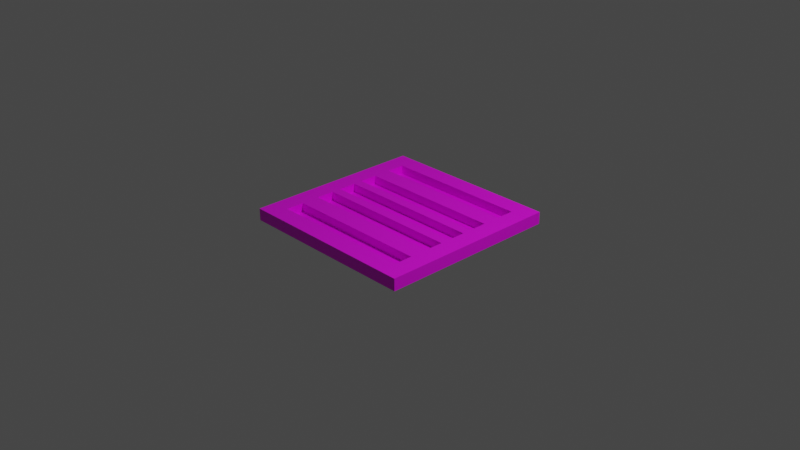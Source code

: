 # Source: Vent.blend  (saved by Blender 2.83.19; exported with 4.5.12 LTS)
import bpy
from mathutils import Matrix  # noqa: F401  (used for matrix-valued properties, if any)

bpy.ops.wm.read_factory_settings(use_empty=True)
scene = bpy.context.scene
scene.name = 'Scene'

# ---- collections
col_collection = bpy.data.collections.new('Collection'); scene.collection.children.link(col_collection)

# ---- images (referenced by path relative to the original .blend; pixels are not part of the script)
import os
ASSET_DIR = os.environ.get("B2B_ASSET_DIR", "")  # directory of the original .blend (textures are referenced by path, not embedded)
HERE = os.path.dirname(os.path.abspath(__file__))  # packed textures are extracted next to this script under _unpacked/

def load_image(name, relpath, width, height, colorspace="sRGB"):
    """Load a texture the original file referenced (path relative to the .blend, or extracted next to this script)."""
    p = next((c for c in (os.path.join(HERE, relpath), os.path.join(ASSET_DIR, relpath)) if relpath and os.path.exists(c)), "")
    if p:
        img = bpy.data.images.load(p, check_existing=True)
        img.name = name
    else:  # same state as the original file: an image datablock whose file is absent (Cycles renders it pink)
        img = bpy.data.images.new(name, width, height)
        img.source = "FILE"
        img.filepath = "//" + (relpath or name)
    img.colorspace_settings.name = colorspace
    return img
img_grayscale_png = load_image('GrayScale.png', 'GrayScale.png', 1024, 1024, 'sRGB')

# ---- materials (node trees are filled in below, after node groups)
mat_ventcolours = bpy.data.materials.new('VentColours')
mat_ventcolours.use_transparent_shadow = False

# ---- material node trees
mat_ventcolours.use_nodes = True; mat_ventcolours.node_tree.nodes.clear()
_N = mat_ventcolours.node_tree.nodes; _L = mat_ventcolours.node_tree.links
n0 = _N.new('ShaderNodeBsdfPrincipled'); n0.name = 'Principled BSDF'; n0.location = (10, 300)
n0.distribution = 'GGX'
n0.subsurface_method = 'BURLEY'
n0.inputs[3].default_value = 1.45
n0.inputs[27].default_value = (0.0, 0.0, 0.0, 1.0)
n0.inputs[28].default_value = 1.0
n1 = _N.new('ShaderNodeOutputMaterial'); n1.name = 'Material Output'; n1.location = (300, 300)
n2 = _N.new('ShaderNodeTexImage'); n2.name = 'Image Texture'; n2.location = (-311, 289)
n2.image = img_grayscale_png
_L.new(n0.outputs[0], n1.inputs[0])
_L.new(n2.outputs[0], n0.inputs[0])
n1.is_active_output = True

# ---- world
world_world = bpy.data.worlds.new('World'); scene.world = world_world
world_world.use_nodes = True; world_world.node_tree.nodes.clear()
_N = world_world.node_tree.nodes; _L = world_world.node_tree.links
n0 = _N.new('ShaderNodeOutputWorld'); n0.name = 'World Output'; n0.location = (300, 300)
n1 = _N.new('ShaderNodeBackground'); n1.name = 'Background'; n1.location = (10, 300)
n1.inputs[0].default_value = (0.05088, 0.05088, 0.05088, 1.0)
_L.new(n1.outputs[0], n0.inputs[0])
n0.is_active_output = True
world_world.color = (0.05088, 0.05088, 0.05088)
world_world.use_sun_shadow = False
world_world.sun_shadow_jitter_overblur = 0.0

# ---- cameras
cam_camera = bpy.data.cameras.new('Camera')
cam_camera.clip_end = 100.0
cam_camera.ortho_scale = 7.314

# ---- lights
light_light = bpy.data.lights.new('Light', 'POINT')
light_light.transmission_factor = 0.0
light_light.energy = 1000.0
light_light.shadow_soft_size = 0.1
light_light.shadow_maximum_resolution = 0.006
light_light.use_absolute_resolution = True

# ---- meshes
me_plane = bpy.data.meshes.new('Plane')
me_plane.from_pydata([(-1.0, -1.0, 0.0), (-0.8, -1.0, 0.0), (-0.8, -0.8, 0.0), (-0.8, -0.4, 0.0), (-0.8, -0.6, 0.0), (-0.8, -0.2, 0.0), (-0.8, -1.0, 0.0), (-1.0, -1.0, 0.0), (-0.8, -0.8, 0.0), (-0.8, -0.2, 0.0), (-0.8, -0.6, 0.0), (-0.8, -0.4, 0.0), (-0.8, -0.1, 0.0), (-0.8, -1.0, 0.0), (-1.0, -1.0, 0.0), (-0.8, -0.8, 0.0), (-0.8, -0.1, 0.0), (-0.8, -0.6, 0.0), (-0.8, -0.4, 0.0), (-0.8, -0.2, 0.0), (-0.8, -1.0, 0.09476), (-1.0, -1.0, 0.09476), (-0.8, -0.8, 0.09476), (-0.8, -0.1, 0.09476), (-0.8, -0.6, 0.09476), (-0.8, -0.4, 0.09476), (-0.8, -0.2, 0.09476), (-1.0, -1.0, -0.03635), (1.0, -1.0, 0.0), (0.0, -0.8, 0.0), (0.0, -1.0, 0.0), (0.8, -1.0, 0.0), (0.8, -0.8, 0.0), (0.0, -0.4, 0.0), (0.8, -0.4, 0.0), (0.0, -0.6, 0.0), (0.8, -0.6, 0.0), (0.0, -0.2, 0.0), (0.8, -0.2, 0.0), (0.0, -1.0, 0.0), (0.0, -0.8, 0.0), (0.8, -1.0, 0.0), (0.0, -0.2, 0.0), (1.0, -1.0, 0.0), (0.8, -0.8, 0.0), (0.8, -0.2, 0.0), (0.0, -0.6, 0.0), (0.0, -0.4, 0.0), (0.8, -0.6, 0.0), (0.8, -0.4, 0.0), (0.0, -0.1, 0.0), (0.0, -0.1, 0.0), (0.8, -0.1, 0.0), (0.0, -1.0, 0.0), (0.0, -0.8, 0.0), (0.8, -1.0, 0.0), (1.0, -1.0, 0.0), (0.8, -0.8, 0.0), (0.8, -0.1, 0.0), (0.0, -0.6, 0.0), (0.0, -0.4, 0.0), (0.8, -0.6, 0.0), (0.8, -0.4, 0.0), (0.8, -0.2, 0.0), (0.0, -0.2, 0.0), (0.0, -0.1, 0.0), (0.0, -1.0, 0.09476), (0.0, -0.8, 0.09476), (0.8, -1.0, 0.09476), (1.0, -1.0, 0.09476), (0.8, -0.8, 0.09476), (0.8, -0.1, 0.09476), (0.0, -0.6, 0.09476), (0.0, -0.4, 0.09476), (0.8, -0.6, 0.09476), (0.8, -0.4, 0.09476), (0.8, -0.2, 0.09476), (0.0, -0.2, 0.09476), (0.0, -0.1, 0.09476), (0.0, -1.0, -0.03635), (1.0, -1.0, -0.03635), (-1.0, 1.0, 0.0), (-1.0, 0.0, 0.0), (-0.8, 0.0, 0.0), (-0.8, 1.0, 0.0), (-0.8, 0.8, 0.0), (-0.8, 0.4, 0.0), (-0.8, 0.6, 0.0), (-0.8, 0.2, 0.0), (-0.8, 0.0, 0.0), (-1.0, 0.0, 0.0), (-0.8, 1.0, 0.0), (-1.0, 1.0, 0.0), (-0.8, 0.8, 0.0), (-0.8, 0.2, 0.0), (-0.8, 0.6, 0.0), (-0.8, 0.4, 0.0), (-0.8, 0.1, 0.0), (-0.8, 0.0, 0.0), (-1.0, 0.0, 0.0), (-0.8, 1.0, 0.0), (-1.0, 1.0, 0.0), (-0.8, 0.8, 0.0), (-0.8, 0.1, 0.0), (-0.8, 0.6, 0.0), (-0.8, 0.4, 0.0), (-0.8, 0.2, 0.0), (-0.8, 0.0, 0.09476), (-1.0, 0.0, 0.09476), (-0.8, 1.0, 0.09476), (-1.0, 1.0, 0.09476), (-0.8, 0.8, 0.09476), (-0.8, 0.1, 0.09476), (-0.8, 0.6, 0.09476), (-0.8, 0.4, 0.09476), (-0.8, 0.2, 0.09476), (-1.0, 1.0, -0.03635), (-1.0, 0.0, -0.03635), (1.0, 1.0, 0.0), (0.0, 0.0, 0.0), (0.0, 0.8, 0.0), (1.0, 0.0, 0.0), (0.0, 1.0, 0.0), (0.8, 0.0, 0.0), (0.8, 1.0, 0.0), (0.8, 0.8, 0.0), (0.0, 0.4, 0.0), (0.8, 0.4, 0.0), (0.0, 0.6, 0.0), (0.8, 0.6, 0.0), (0.0, 0.2, 0.0), (0.8, 0.2, 0.0), (0.0, 1.0, 0.0), (0.0, 0.8, 0.0), (0.8, 0.0, 0.0), (1.0, 0.0, 0.0), (0.8, 1.0, 0.0), (0.0, 0.2, 0.0), (0.0, 0.0, 0.0), (1.0, 1.0, 0.0), (0.8, 0.8, 0.0), (0.8, 0.2, 0.0), (0.0, 0.6, 0.0), (0.0, 0.4, 0.0), (0.8, 0.6, 0.0), (0.8, 0.4, 0.0), (0.0, 0.1, 0.0), (0.0, 0.1, 0.0), (0.8, 0.1, 0.0), (0.0, 1.0, 0.0), (0.0, 0.8, 0.0), (0.8, 0.0, 0.0), (1.0, 0.0, 0.0), (0.8, 1.0, 0.0), (1.0, 1.0, 0.0), (0.8, 0.8, 0.0), (0.8, 0.1, 0.0), (0.0, 0.6, 0.0), (0.0, 0.4, 0.0), (0.8, 0.6, 0.0), (0.8, 0.4, 0.0), (0.8, 0.2, 0.0), (0.0, 0.2, 0.0), (0.0, 0.1, 0.0), (0.0, 1.0, 0.09476), (0.0, 0.8, 0.09476), (0.8, 0.0, 0.09476), (1.0, 0.0, 0.09476), (0.8, 1.0, 0.09476), (1.0, 1.0, 0.09476), (0.8, 0.8, 0.09476), (0.8, 0.1, 0.09476), (0.0, 0.6, 0.09476), (0.0, 0.4, 0.09476), (0.8, 0.6, 0.09476), (0.8, 0.4, 0.09476), (0.8, 0.2, 0.09476), (0.0, 0.2, 0.09476), (0.0, 0.1, 0.09476), (0.0, 1.0, -0.03635), (1.0, 1.0, -0.03635), (1.0, 0.0, -0.03635), (0.0, 0.0, -0.03635)], [], [(4, 35, 46, 10), (2, 29, 35, 4), (3, 33, 37, 5), (2, 4, 10, 8), (7, 6, 13, 14), (12, 51, 138, 89), (90, 7, 14, 99), (47, 11, 18, 60), (1, 30, 39, 6), (3, 5, 9, 11), (5, 37, 42, 9), (33, 3, 11, 47), (82, 0, 7, 90), (0, 1, 6, 7), (29, 2, 8, 40), (51, 12, 16, 65), (19, 64, 77, 26), (8, 10, 17, 15), (40, 8, 15, 54), (10, 46, 59, 17), (12, 89, 98, 16), (11, 9, 19, 18), (9, 42, 64, 19), (6, 39, 53, 13), (20, 66, 67, 22), (24, 72, 73, 25), (21, 20, 22, 24, 25, 26, 23, 107, 108), (26, 77, 78, 23), (60, 18, 25, 73), (65, 16, 23, 78), (99, 14, 21, 108), (15, 17, 24, 22), (54, 15, 22, 67), (17, 59, 72, 24), (16, 98, 107, 23), (18, 19, 26, 25), (14, 13, 53, 66, 20, 21), (79, 27, 117, 182), (14, 99, 117, 27), (13, 14, 27, 79, 53), (36, 48, 46, 35), (30, 39, 40, 29), (32, 36, 35, 29), (34, 38, 37, 33), (32, 44, 48, 36), (43, 56, 55, 41), (52, 134, 138, 51), (135, 152, 56, 43), (47, 60, 62, 49), (35, 46, 47, 33), (31, 41, 39, 30), (34, 49, 45, 38), (50, 51, 138, 119), (38, 45, 42, 37), (33, 47, 49, 34), (121, 135, 43, 28), (28, 43, 41, 31), (29, 40, 44, 32), (37, 42, 51, 50), (51, 65, 58, 52), (64, 77, 78, 65), (53, 66, 67, 54), (59, 72, 73, 60), (63, 76, 77, 64), (44, 57, 61, 48), (40, 54, 57, 44), (48, 61, 59, 46), (42, 64, 65, 51), (52, 58, 151, 134), (39, 53, 54, 40), (49, 62, 63, 45), (45, 63, 64, 42), (46, 59, 60, 47), (41, 55, 53, 39), (68, 70, 67, 66), (74, 75, 73, 72), (69, 167, 166, 71, 76, 75, 74, 70, 68), (76, 71, 78, 77), (60, 73, 75, 62), (65, 78, 71, 58), (152, 167, 69, 56), (57, 70, 74, 61), (54, 67, 70, 57), (61, 74, 72, 59), (58, 71, 166, 151), (62, 75, 76, 63), (56, 69, 68, 66, 53, 55), (79, 182, 181, 80), (56, 80, 181, 152), (138, 182, 79, 53), (55, 53, 79, 80, 56), (83, 89, 90, 82), (87, 95, 142, 128), (85, 87, 128, 120), (86, 88, 130, 126), (85, 93, 95, 87), (92, 101, 100, 91), (97, 89, 138, 147), (90, 99, 101, 92), (143, 158, 105, 96), (84, 91, 132, 122), (86, 96, 94, 88), (88, 94, 137, 130), (126, 143, 96, 86), (119, 138, 89, 83), (82, 90, 92, 81), (81, 92, 91, 84), (120, 133, 93, 85), (147, 163, 103, 97), (106, 115, 177, 162), (93, 102, 104, 95), (133, 150, 102, 93), (95, 104, 157, 142), (97, 103, 98, 89), (96, 105, 106, 94), (89, 98, 99, 90), (94, 106, 162, 137), (91, 100, 149, 132), (109, 111, 165, 164), (113, 114, 173, 172), (110, 108, 107, 112, 115, 114, 113, 111, 109), (115, 112, 178, 177), (98, 107, 108, 99), (158, 173, 114, 105), (163, 178, 112, 103), (99, 108, 110, 101), (102, 111, 113, 104), (150, 165, 111, 102), (104, 113, 172, 157), (103, 112, 107, 98), (105, 114, 115, 106), (101, 110, 109, 164, 149, 100), (179, 182, 117, 116), (99, 117, 182, 138), (101, 116, 117, 99), (100, 149, 179, 116, 101), (123, 121, 135, 134), (129, 128, 142, 144), (122, 120, 133, 132), (125, 120, 128, 129), (127, 126, 130, 131), (125, 129, 144, 140), (139, 136, 153, 154), (148, 147, 138, 134), (135, 139, 154, 152), (143, 145, 160, 158), (128, 126, 143, 142), (124, 122, 132, 136), (127, 131, 141, 145), (146, 119, 138, 147), (131, 130, 137, 141), (126, 127, 145, 143), (119, 123, 134, 138), (121, 118, 139, 135), (118, 124, 136, 139), (120, 125, 140, 133), (130, 146, 147, 137), (147, 148, 156, 163), (162, 163, 178, 177), (149, 150, 165, 164), (157, 158, 173, 172), (161, 162, 177, 176), (140, 144, 159, 155), (133, 140, 155, 150), (144, 142, 157, 159), (137, 147, 163, 162), (148, 134, 151, 156), (132, 133, 150, 149), (145, 141, 161, 160), (134, 135, 152, 151), (141, 137, 162, 161), (142, 143, 158, 157), (136, 132, 149, 153), (168, 164, 165, 170), (174, 172, 173, 175), (169, 168, 170, 174, 175, 176, 171, 166, 167), (176, 177, 178, 171), (151, 152, 167, 166), (158, 160, 175, 173), (163, 156, 171, 178), (152, 154, 169, 167), (155, 159, 174, 170), (150, 155, 170, 165), (159, 157, 172, 174), (156, 151, 166, 171), (160, 161, 176, 175), (154, 153, 149, 164, 168, 169), (179, 180, 181, 182), (152, 138, 182, 181), (154, 152, 181, 180), (138, 149, 179, 182), (153, 154, 180, 179, 149)])
_uv = me_plane.uv_layers.new(name='UVMap')
_uv.uv.foreach_set('vector', [0.0, 0.0, 0.0, 0.0, 0.0, 0.0, 0.0, 0.0, 0.02128, 0.9196, 0.02128, 0.5387, 0.09936, 0.5387, 0.09936, 0.9196, 0.01822, 0.7202, 0.01822, 0.3392, 0.0963, 0.3392, 0.0963, 0.7202, 0.0, 0.0, 0.0, 0.0, 0.0, 0.0, 0.0, 0.0, 0.0, 0.0, 0.0, 0.0, 0.0, 0.0, 0.0, 0.0, 0.04236, 0.9081, 0.04236, 0.5271, 0.08139, 0.5271, 0.08139, 0.9081, 0.0, 0.0, 0.0, 0.0, 0.0, 0.0, 0.0, 0.0, 0.0, 0.0, 0.0, 0.0, 0.0, 0.0, 0.0, 0.0, 0.0, 0.0, 0.0, 0.0, 0.0, 0.0, 0.0, 0.0, 0.0, 0.0, 0.0, 0.0, 0.0, 0.0, 0.0, 0.0, 0.0, 0.0, 0.0, 0.0, 0.0, 0.0, 0.0, 0.0, 0.0, 0.0, 0.0, 0.0, 0.0, 0.0, 0.0, 0.0, 0.0, 0.0, 0.0, 0.0, 0.0, 0.0, 0.0, 0.0, 0.0, 0.0, 0.0, 0.0, 0.0, 0.0, 0.0, 0.0, 0.0, 0.0, 0.0, 0.0, 0.0, 0.0, 0.0, 0.0, 0.0, 0.0, 0.0, 0.0, 0.0, 0.0, 0.0, 0.0, 0.3846, 0.5396, 0.3846, 0.1586, 0.4216, 0.1586, 0.4216, 0.5396, 0.0, 0.0, 0.0, 0.0, 0.0, 0.0, 0.0, 0.0, 0.0, 0.0, 0.0, 0.0, 0.0, 0.0, 0.0, 0.0, 0.0, 0.0, 0.0, 0.0, 0.0, 0.0, 0.0, 0.0, 0.0, 0.0, 0.0, 0.0, 0.0, 0.0, 0.0, 0.0, 0.0, 0.0, 0.0, 0.0, 0.0, 0.0, 0.0, 0.0, 0.0, 0.0, 0.0, 0.0, 0.0, 0.0, 0.0, 0.0, 0.0, 0.0, 0.0, 0.0, 0.0, 0.0, 0.0, 0.0, 0.6397, 0.7351, 0.6397, 0.3542, 0.7178, 0.3542, 0.7178, 0.7351, 0.6447, 0.7792, 0.6447, 0.3983, 0.7228, 0.3983, 0.7228, 0.7792, 0.7131, 0.9359, 0.6417, 0.9359, 0.6417, 0.8318, 0.6417, 0.7277, 0.6417, 0.6236, 0.6417, 0.5195, 0.6417, 0.4675, 0.6417, 0.4154, 0.7131, 0.4154, 0.6733, 0.7876, 0.6733, 0.4067, 0.7123, 0.4067, 0.7123, 0.7876, 0.4337, 0.3864, 0.4337, 0.7674, 0.3967, 0.7674, 0.3967, 0.3864, 0.4816, 0.294, 0.4816, 0.675, 0.4446, 0.675, 0.4446, 0.294, 0.4454, 0.4151, 0.4454, 0.8913, 0.4084, 0.8913, 0.4084, 0.4151, 0.6506, 0.6024, 0.6506, 0.6976, 0.6136, 0.6976, 0.6136, 0.6024, 0.4216, 0.5586, 0.4216, 0.9396, 0.3846, 0.9396, 0.3846, 0.5586, 0.4377, 0.7674, 0.4377, 0.3864, 0.4747, 0.3864, 0.4747, 0.7674, 0.6506, 0.7512, 0.6506, 0.7988, 0.6136, 0.7988, 0.6136, 0.7512, 0.6118, 0.7024, 0.6118, 0.7976, 0.5748, 0.7976, 0.5748, 0.7024, 0.4334, 0.9102, 0.4334, 0.8149, 0.4334, 0.434, 0.4704, 0.434, 0.4704, 0.8149, 0.4704, 0.9102, 0.08765, 0.9881, 0.00976, 0.9881, 0.00976, 0.5119, 0.08765, 0.5119, 0.4454, 0.8913, 0.4454, 0.4151, 0.4596, 0.4151, 0.4596, 0.8913, 0.4429, 0.7225, 0.4429, 0.8178, 0.4287, 0.8178, 0.4287, 0.3416, 0.4429, 0.3416, 0.0, 0.0, 0.0, 0.0, 0.0, 0.0, 0.0, 0.0, 0.0, 0.0, 0.0, 0.0, 0.0, 0.0, 0.0, 0.0, 0.02128, 0.9196, 0.09936, 0.9196, 0.09936, 0.5387, 0.02128, 0.5387, 0.01822, 0.7202, 0.0963, 0.7202, 0.0963, 0.3392, 0.01822, 0.3392, 0.0, 0.0, 0.0, 0.0, 0.0, 0.0, 0.0, 0.0, 0.0, 0.0, 0.0, 0.0, 0.0, 0.0, 0.0, 0.0, 0.04236, 0.9081, 0.08139, 0.9081, 0.08139, 0.5271, 0.04236, 0.5271, 0.0, 0.0, 0.0, 0.0, 0.0, 0.0, 0.0, 0.0, 0.0, 0.0, 0.0, 0.0, 0.0, 0.0, 0.0, 0.0, 0.0, 0.0, 0.0, 0.0, 0.0, 0.0, 0.0, 0.0, 0.0, 0.0, 0.0, 0.0, 0.0, 0.0, 0.0, 0.0, 0.0, 0.0, 0.0, 0.0, 0.0, 0.0, 0.0, 0.0, 0.0, 0.0, 0.0, 0.0, 0.0, 0.0, 0.0, 0.0, 0.0, 0.0, 0.0, 0.0, 0.0, 0.0, 0.0, 0.0, 0.0, 0.0, 0.0, 0.0, 0.0, 0.0, 0.0, 0.0, 0.0, 0.0, 0.0, 0.0, 0.0, 0.0, 0.0, 0.0, 0.0, 0.0, 0.0, 0.0, 0.0, 0.0, 0.0, 0.0, 0.0, 0.0, 0.0, 0.0, 0.0, 0.0, 0.0, 0.0, 0.0, 0.0, 0.0, 0.0, 0.0, 0.0, 0.0, 0.0, 0.0, 0.0, 0.0, 0.0, 0.0, 0.0, 0.0, 0.0, 0.6506, 0.7012, 0.6136, 0.7012, 0.6136, 0.7488, 0.6506, 0.7488, 0.6118, 0.5024, 0.5748, 0.5024, 0.5748, 0.5976, 0.6118, 0.5976, 0.6118, 0.6024, 0.5748, 0.6024, 0.5748, 0.6976, 0.6118, 0.6976, 0.3846, 0.5396, 0.4216, 0.5396, 0.4216, 0.1586, 0.3846, 0.1586, 0.0, 0.0, 0.0, 0.0, 0.0, 0.0, 0.0, 0.0, 0.0, 0.0, 0.0, 0.0, 0.0, 0.0, 0.0, 0.0, 0.0, 0.0, 0.0, 0.0, 0.0, 0.0, 0.0, 0.0, 0.0, 0.0, 0.0, 0.0, 0.0, 0.0, 0.0, 0.0, 0.0, 0.0, 0.0, 0.0, 0.0, 0.0, 0.0, 0.0, 0.0, 0.0, 0.0, 0.0, 0.0, 0.0, 0.0, 0.0, 0.0, 0.0, 0.0, 0.0, 0.0, 0.0, 0.0, 0.0, 0.0, 0.0, 0.0, 0.0, 0.0, 0.0, 0.0, 0.0, 0.0, 0.0, 0.0, 0.0, 0.0, 0.0, 0.0, 0.0, 0.0, 0.0, 0.0, 0.0, 0.0, 0.0, 0.0, 0.0, 0.6397, 0.7351, 0.7178, 0.7351, 0.7178, 0.3542, 0.6397, 0.3542, 0.6447, 0.7792, 0.7228, 0.7792, 0.7228, 0.3983, 0.6447, 0.3983, 0.7131, 0.9359, 0.7131, 0.4154, 0.6417, 0.4154, 0.6417, 0.4675, 0.6417, 0.5195, 0.6417, 0.6236, 0.6417, 0.7277, 0.6417, 0.8318, 0.6417, 0.9359, 0.6733, 0.7876, 0.7123, 0.7876, 0.7123, 0.4067, 0.6733, 0.4067, 0.4337, 0.3864, 0.3967, 0.3864, 0.3967, 0.7674, 0.4337, 0.7674, 0.4816, 0.294, 0.4446, 0.294, 0.4446, 0.675, 0.4816, 0.675, 0.4454, 0.4151, 0.4084, 0.4151, 0.4084, 0.8913, 0.4454, 0.8913, 0.6506, 0.6024, 0.6136, 0.6024, 0.6136, 0.6976, 0.6506, 0.6976, 0.4216, 0.5586, 0.3846, 0.5586, 0.3846, 0.9396, 0.4216, 0.9396, 0.4377, 0.7674, 0.4747, 0.7674, 0.4747, 0.3864, 0.4377, 0.3864, 0.6506, 0.7512, 0.6136, 0.7512, 0.6136, 0.7988, 0.6506, 0.7988, 0.6118, 0.7024, 0.5748, 0.7024, 0.5748, 0.7976, 0.6118, 0.7976, 0.4334, 0.9102, 0.4704, 0.9102, 0.4704, 0.8149, 0.4704, 0.434, 0.4334, 0.434, 0.4334, 0.8149, 0.08765, 0.9881, 0.08765, 0.5119, 0.00976, 0.5119, 0.00976, 0.9881, 0.4454, 0.8913, 0.4596, 0.8913, 0.4596, 0.4151, 0.4454, 0.4151, 0.7206, 0.4881, 0.7347, 0.4881, 0.7347, 0.0119, 0.7206, 0.0119, 0.4429, 0.7225, 0.4429, 0.3416, 0.4287, 0.3416, 0.4287, 0.8178, 0.4429, 0.8178, 0.0, 0.0, 0.0, 0.0, 0.0, 0.0, 0.0, 0.0, 0.0, 0.0, 0.0, 0.0, 0.0, 0.0, 0.0, 0.0, 0.02128, 0.9196, 0.09936, 0.9196, 0.09936, 0.5387, 0.02128, 0.5387, 0.01822, 0.7202, 0.0963, 0.7202, 0.0963, 0.3392, 0.01822, 0.3392, 0.0, 0.0, 0.0, 0.0, 0.0, 0.0, 0.0, 0.0, 0.0, 0.0, 0.0, 0.0, 0.0, 0.0, 0.0, 0.0, 0.04236, 0.9081, 0.08139, 0.9081, 0.08139, 0.5271, 0.04236, 0.5271, 0.0, 0.0, 0.0, 0.0, 0.0, 0.0, 0.0, 0.0, 0.0, 0.0, 0.0, 0.0, 0.0, 0.0, 0.0, 0.0, 0.0, 0.0, 0.0, 0.0, 0.0, 0.0, 0.0, 0.0, 0.0, 0.0, 0.0, 0.0, 0.0, 0.0, 0.0, 0.0, 0.0, 0.0, 0.0, 0.0, 0.0, 0.0, 0.0, 0.0, 0.0, 0.0, 0.0, 0.0, 0.0, 0.0, 0.0, 0.0, 0.0, 0.0, 0.0, 0.0, 0.0, 0.0, 0.0, 0.0, 0.0, 0.0, 0.0, 0.0, 0.0, 0.0, 0.0, 0.0, 0.0, 0.0, 0.0, 0.0, 0.0, 0.0, 0.0, 0.0, 0.0, 0.0, 0.0, 0.0, 0.0, 0.0, 0.0, 0.0, 0.0, 0.0, 0.0, 0.0, 0.0, 0.0, 0.0, 0.0, 0.3846, 0.5396, 0.4216, 0.5396, 0.4216, 0.1586, 0.3846, 0.1586, 0.0, 0.0, 0.0, 0.0, 0.0, 0.0, 0.0, 0.0, 0.0, 0.0, 0.0, 0.0, 0.0, 0.0, 0.0, 0.0, 0.0, 0.0, 0.0, 0.0, 0.0, 0.0, 0.0, 0.0, 0.0, 0.0, 0.0, 0.0, 0.0, 0.0, 0.0, 0.0, 0.0, 0.0, 0.0, 0.0, 0.0, 0.0, 0.0, 0.0, 0.0, 0.0, 0.0, 0.0, 0.0, 0.0, 0.0, 0.0, 0.0, 0.0, 0.0, 0.0, 0.0, 0.0, 0.0, 0.0, 0.0, 0.0, 0.0, 0.0, 0.0, 0.0, 0.0, 0.0, 0.6397, 0.7351, 0.7178, 0.7351, 0.7178, 0.3542, 0.6397, 0.3542, 0.6447, 0.7792, 0.7228, 0.7792, 0.7228, 0.3983, 0.6447, 0.3983, 0.7131, 0.9359, 0.7131, 0.4154, 0.6417, 0.4154, 0.6417, 0.4675, 0.6417, 0.5195, 0.6417, 0.6236, 0.6417, 0.7277, 0.6417, 0.8318, 0.6417, 0.9359, 0.6733, 0.7876, 0.7123, 0.7876, 0.7123, 0.4067, 0.6733, 0.4067, 0.6506, 0.5024, 0.6136, 0.5024, 0.6136, 0.5976, 0.6506, 0.5976, 0.4337, 0.3864, 0.3967, 0.3864, 0.3967, 0.7674, 0.4337, 0.7674, 0.4816, 0.294, 0.4446, 0.294, 0.4446, 0.675, 0.4816, 0.675, 0.4454, 0.4151, 0.4084, 0.4151, 0.4084, 0.8913, 0.4454, 0.8913, 0.6506, 0.6024, 0.6136, 0.6024, 0.6136, 0.6976, 0.6506, 0.6976, 0.4216, 0.5586, 0.3846, 0.5586, 0.3846, 0.9396, 0.4216, 0.9396, 0.4377, 0.7674, 0.4747, 0.7674, 0.4747, 0.3864, 0.4377, 0.3864, 0.6506, 0.7512, 0.6136, 0.7512, 0.6136, 0.7988, 0.6506, 0.7988, 0.6118, 0.7024, 0.5748, 0.7024, 0.5748, 0.7976, 0.6118, 0.7976, 0.4334, 0.9102, 0.4704, 0.9102, 0.4704, 0.8149, 0.4704, 0.434, 0.4334, 0.434, 0.4334, 0.8149, 0.08765, 0.9881, 0.08765, 0.5119, 0.00976, 0.5119, 0.00976, 0.9881, 0.7355, 0.4881, 0.7496, 0.4881, 0.7496, 0.0119, 0.7355, 0.0119, 0.4454, 0.8913, 0.4596, 0.8913, 0.4596, 0.4151, 0.4454, 0.4151, 0.4429, 0.7225, 0.4429, 0.3416, 0.4287, 0.3416, 0.4287, 0.8178, 0.4429, 0.8178, 0.0, 0.0, 0.0, 0.0, 0.0, 0.0, 0.0, 0.0, 0.0, 0.0, 0.0, 0.0, 0.0, 0.0, 0.0, 0.0, 0.0, 0.0, 0.0, 0.0, 0.0, 0.0, 0.0, 0.0, 0.02128, 0.9196, 0.02128, 0.5387, 0.09936, 0.5387, 0.09936, 0.9196, 0.01822, 0.7202, 0.01822, 0.3392, 0.0963, 0.3392, 0.0963, 0.7202, 0.0, 0.0, 0.0, 0.0, 0.0, 0.0, 0.0, 0.0, 0.0, 0.0, 0.0, 0.0, 0.0, 0.0, 0.0, 0.0, 0.04236, 0.9081, 0.04236, 0.5271, 0.08139, 0.5271, 0.08139, 0.9081, 0.0, 0.0, 0.0, 0.0, 0.0, 0.0, 0.0, 0.0, 0.0, 0.0, 0.0, 0.0, 0.0, 0.0, 0.0, 0.0, 0.0, 0.0, 0.0, 0.0, 0.0, 0.0, 0.0, 0.0, 0.0, 0.0, 0.0, 0.0, 0.0, 0.0, 0.0, 0.0, 0.0, 0.0, 0.0, 0.0, 0.0, 0.0, 0.0, 0.0, 0.0, 0.0, 0.0, 0.0, 0.0, 0.0, 0.0, 0.0, 0.0, 0.0, 0.0, 0.0, 0.0, 0.0, 0.0, 0.0, 0.0, 0.0, 0.0, 0.0, 0.0, 0.0, 0.0, 0.0, 0.0, 0.0, 0.0, 0.0, 0.0, 0.0, 0.0, 0.0, 0.0, 0.0, 0.0, 0.0, 0.0, 0.0, 0.0, 0.0, 0.0, 0.0, 0.0, 0.0, 0.0, 0.0, 0.0, 0.0, 0.0, 0.0, 0.0, 0.0, 0.0, 0.0, 0.0, 0.0, 0.0, 0.0, 0.0, 0.0, 0.0, 0.0, 0.0, 0.0, 0.0, 0.0, 0.0, 0.0, 0.0, 0.0, 0.0, 0.0, 0.6506, 0.7012, 0.6506, 0.7488, 0.6136, 0.7488, 0.6136, 0.7012, 0.6118, 0.5024, 0.6118, 0.5976, 0.5748, 0.5976, 0.5748, 0.5024, 0.6118, 0.6024, 0.6118, 0.6976, 0.5748, 0.6976, 0.5748, 0.6024, 0.3846, 0.5396, 0.3846, 0.1586, 0.4216, 0.1586, 0.4216, 0.5396, 0.0, 0.0, 0.0, 0.0, 0.0, 0.0, 0.0, 0.0, 0.0, 0.0, 0.0, 0.0, 0.0, 0.0, 0.0, 0.0, 0.0, 0.0, 0.0, 0.0, 0.0, 0.0, 0.0, 0.0, 0.0, 0.0, 0.0, 0.0, 0.0, 0.0, 0.0, 0.0, 0.0, 0.0, 0.0, 0.0, 0.0, 0.0, 0.0, 0.0, 0.0, 0.0, 0.0, 0.0, 0.0, 0.0, 0.0, 0.0, 0.0, 0.0, 0.0, 0.0, 0.0, 0.0, 0.0, 0.0, 0.0, 0.0, 0.0, 0.0, 0.0, 0.0, 0.0, 0.0, 0.0, 0.0, 0.0, 0.0, 0.0, 0.0, 0.0, 0.0, 0.0, 0.0, 0.0, 0.0, 0.0, 0.0, 0.0, 0.0, 0.0, 0.0, 0.0, 0.0, 0.0, 0.0, 0.0, 0.0, 0.6397, 0.7351, 0.6397, 0.3542, 0.7178, 0.3542, 0.7178, 0.7351, 0.6447, 0.7792, 0.6447, 0.3983, 0.7228, 0.3983, 0.7228, 0.7792, 0.7131, 0.9359, 0.6417, 0.9359, 0.6417, 0.8318, 0.6417, 0.7277, 0.6417, 0.6236, 0.6417, 0.5195, 0.6417, 0.4675, 0.6417, 0.4154, 0.7131, 0.4154, 0.6733, 0.7876, 0.6733, 0.4067, 0.7123, 0.4067, 0.7123, 0.7876, 0.6506, 0.5024, 0.6506, 0.5976, 0.6136, 0.5976, 0.6136, 0.5024, 0.4337, 0.3864, 0.4337, 0.7674, 0.3967, 0.7674, 0.3967, 0.3864, 0.4816, 0.294, 0.4816, 0.675, 0.4446, 0.675, 0.4446, 0.294, 0.4454, 0.4151, 0.4454, 0.8913, 0.4084, 0.8913, 0.4084, 0.4151, 0.6506, 0.6024, 0.6506, 0.6976, 0.6136, 0.6976, 0.6136, 0.6024, 0.4216, 0.5586, 0.4216, 0.9396, 0.3846, 0.9396, 0.3846, 0.5586, 0.4377, 0.7674, 0.4377, 0.3864, 0.4747, 0.3864, 0.4747, 0.7674, 0.6506, 0.7512, 0.6506, 0.7988, 0.6136, 0.7988, 0.6136, 0.7512, 0.6118, 0.7024, 0.6118, 0.7976, 0.5748, 0.7976, 0.5748, 0.7024, 0.4334, 0.9102, 0.4334, 0.8149, 0.4334, 0.434, 0.4704, 0.434, 0.4704, 0.8149, 0.4704, 0.9102, 0.08765, 0.9881, 0.00976, 0.9881, 0.00976, 0.5119, 0.08765, 0.5119, 0.7355, 0.4881, 0.7355, 0.0119, 0.7496, 0.0119, 0.7496, 0.4881, 0.4454, 0.8913, 0.4454, 0.4151, 0.4596, 0.4151, 0.4596, 0.8913, 0.7206, 0.4881, 0.7206, 0.0119, 0.7347, 0.0119, 0.7347, 0.4881, 0.4429, 0.7225, 0.4429, 0.8178, 0.4287, 0.8178, 0.4287, 0.3416, 0.4429, 0.3416])
me_plane.materials.append(mat_ventcolours)
me_plane.use_remesh_fix_poles = True
me_plane.use_remesh_preserve_attributes = False
me_plane.use_mirror_vertex_groups = False
me_plane.update()

# ---- objects
ob_light = bpy.data.objects.new('Light', light_light)
ob_camera = bpy.data.objects.new('Camera', cam_camera)
ob_plane = bpy.data.objects.new('Plane', me_plane)

# ---- transforms, parenting, visibility, modifiers, constraints
ob_light.location = (4.076, 1.005, 5.904)
ob_light.rotation_euler = (0.6503, 0.05522, 1.866)
ob_light.lock_rotations_4d = False
ob_light.empty_display_type = 'ARROWS'
ob_light.color = (0.0, 0.0, 0.0, 0.0)
ob_light.lineart.crease_threshold = 0.0
ob_camera.location = (7.359, -6.926, 4.958)
ob_camera.rotation_euler = (1.109, 0.0, 0.8149)
ob_camera.lock_rotations_4d = False
ob_camera.empty_display_type = 'ARROWS'
ob_camera.color = (0.0, 0.0, 0.0, 0.0)
ob_camera.display_type = 'WIRE'
ob_camera.lineart.crease_threshold = 0.0
ob_plane.location = (0.0, 0.0, 0.0)
ob_plane.lineart.crease_threshold = 0.0

# ---- collection membership
col_collection.objects.link(ob_light)
col_collection.objects.link(ob_camera)
col_collection.objects.link(ob_plane)

# ---- scene / render settings (as saved in the file)
scene.camera = ob_camera
scene.frame_start = 1; scene.frame_end = 250; scene.frame_set(1)
scene.render.engine = 'BLENDER_EEVEE_NEXT'
scene.cycles.use_denoising = False
scene.cycles.samples = 128
scene.cycles.sampling_pattern = 'TABULATED_SOBOL'
scene.cycles.use_adaptive_sampling = False
scene.cycles.use_light_tree = False
scene.view_settings.view_transform = 'Filmic'
bpy.context.view_layer.update()
